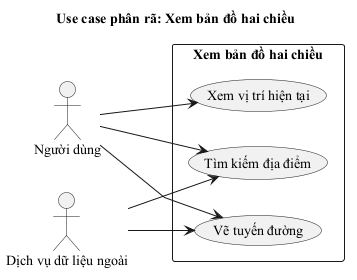

The diagram above was rendered by PlantUML. Its source (embedded in the PNG):
@startuml usecase_xem_ban_do
skinparam defaultFontName "Times New Roman"
skinparam linetype polyline
left to right direction
title Use case phân rã: Xem bản đồ hai chiều

actor "Người dùng" as User
actor "Dịch vụ dữ liệu ngoài" as Ext

rectangle "Xem bản đồ hai chiều" {
  usecase "Xem vị trí hiện tại" as U1
  usecase "Tìm kiếm địa điểm" as U2
  usecase "Vẽ tuyến đường" as U3
}

User --> U1
User --> U2
User --> U3
Ext --> U2
Ext --> U3
@enduml